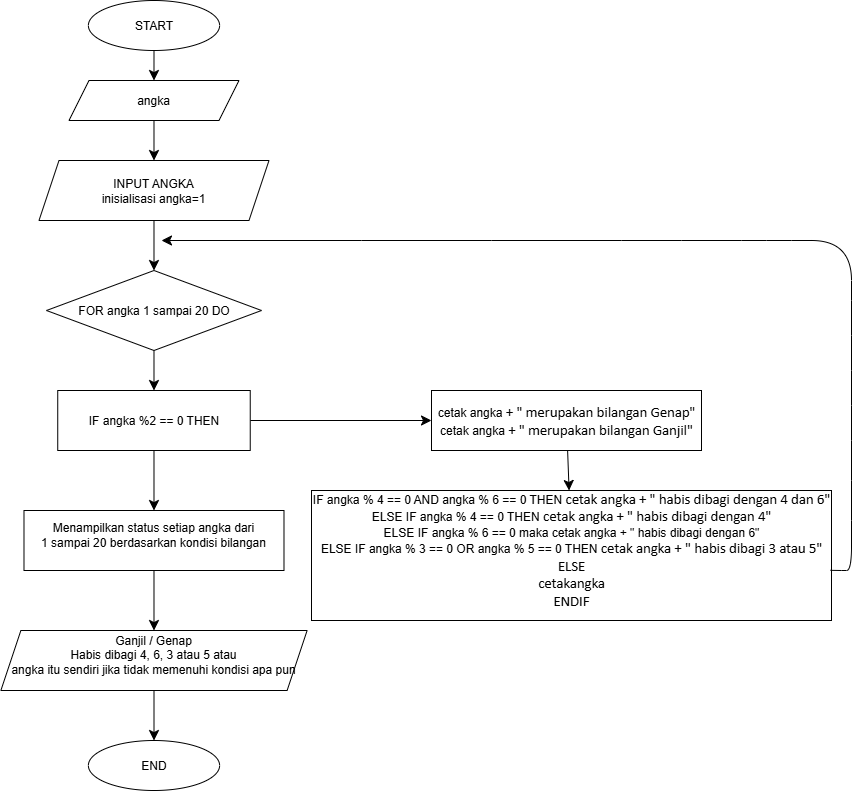

The diagram above was exported from draw.io. Its source (the exported page's mxGraphModel, read from the mxfile embedded in the PNG):
<mxGraphModel dx="1909" dy="2443" grid="1" gridSize="10" guides="1" tooltips="1" connect="1" arrows="1" fold="1" page="1" pageScale="1" pageWidth="827" pageHeight="1169" math="0" shadow="0">
  <root>
    <mxCell id="0" />
    <mxCell id="1" parent="0" />
    <mxCell id="4YucRM62liiFj693Ze0E-32" value="" style="edgeStyle=none;curved=1;rounded=0;orthogonalLoop=1;jettySize=auto;html=1;fontSize=12;startSize=8;endSize=8;" edge="1" parent="1" source="4YucRM62liiFj693Ze0E-1" target="4YucRM62liiFj693Ze0E-31">
      <mxGeometry relative="1" as="geometry" />
    </mxCell>
    <mxCell id="4YucRM62liiFj693Ze0E-1" value="START" style="ellipse;whiteSpace=wrap;html=1;" vertex="1" parent="1">
      <mxGeometry x="56.870000000000005" y="-10" width="131.25" height="50" as="geometry" />
    </mxCell>
    <mxCell id="4YucRM62liiFj693Ze0E-7" value="" style="edgeStyle=none;curved=1;rounded=0;orthogonalLoop=1;jettySize=auto;html=1;fontSize=12;startSize=8;endSize=8;" edge="1" parent="1" source="4YucRM62liiFj693Ze0E-2" target="4YucRM62liiFj693Ze0E-6">
      <mxGeometry relative="1" as="geometry" />
    </mxCell>
    <mxCell id="4YucRM62liiFj693Ze0E-2" value="INPUT ANGKA&lt;div&gt;inisialisasi angka=1&lt;/div&gt;" style="shape=parallelogram;perimeter=parallelogramPerimeter;whiteSpace=wrap;html=1;fixedSize=1;" vertex="1" parent="1">
      <mxGeometry x="7.49" y="150" width="230" height="60" as="geometry" />
    </mxCell>
    <mxCell id="4YucRM62liiFj693Ze0E-9" value="" style="edgeStyle=none;curved=1;rounded=0;orthogonalLoop=1;jettySize=auto;html=1;fontSize=12;startSize=8;endSize=8;" edge="1" parent="1" source="4YucRM62liiFj693Ze0E-6" target="4YucRM62liiFj693Ze0E-8">
      <mxGeometry relative="1" as="geometry" />
    </mxCell>
    <mxCell id="4YucRM62liiFj693Ze0E-6" value="FOR angka 1 sampai 20 DO" style="rhombus;whiteSpace=wrap;html=1;" vertex="1" parent="1">
      <mxGeometry x="14.990000000000002" y="260" width="215" height="80" as="geometry" />
    </mxCell>
    <mxCell id="4YucRM62liiFj693Ze0E-11" value="" style="edgeStyle=none;curved=1;rounded=0;orthogonalLoop=1;jettySize=auto;html=1;fontSize=12;startSize=8;endSize=8;" edge="1" parent="1" source="4YucRM62liiFj693Ze0E-8" target="4YucRM62liiFj693Ze0E-10">
      <mxGeometry relative="1" as="geometry" />
    </mxCell>
    <mxCell id="4YucRM62liiFj693Ze0E-24" value="" style="edgeStyle=none;curved=1;rounded=0;orthogonalLoop=1;jettySize=auto;html=1;fontSize=12;startSize=8;endSize=8;" edge="1" parent="1" source="4YucRM62liiFj693Ze0E-8" target="4YucRM62liiFj693Ze0E-23">
      <mxGeometry relative="1" as="geometry" />
    </mxCell>
    <mxCell id="4YucRM62liiFj693Ze0E-8" value="IF angka %2 == 0 THEN" style="whiteSpace=wrap;html=1;" vertex="1" parent="1">
      <mxGeometry x="26.24" y="380" width="192.5" height="60" as="geometry" />
    </mxCell>
    <mxCell id="4YucRM62liiFj693Ze0E-19" value="" style="edgeStyle=none;curved=1;rounded=0;orthogonalLoop=1;jettySize=auto;html=1;fontSize=12;startSize=8;endSize=8;" edge="1" parent="1" source="4YucRM62liiFj693Ze0E-10" target="4YucRM62liiFj693Ze0E-18">
      <mxGeometry relative="1" as="geometry" />
    </mxCell>
    <mxCell id="4YucRM62liiFj693Ze0E-10" value="cetak angka&lt;span style=&quot;font-size:11.0pt;line-height:&amp;lt;br/&amp;gt;107%;font-family:&amp;quot;Calibri&amp;quot;,sans-serif;mso-ascii-theme-font:minor-latin;&amp;lt;br/&amp;gt;mso-fareast-font-family:Calibri;mso-fareast-theme-font:minor-latin;mso-hansi-theme-font:&amp;lt;br/&amp;gt;minor-latin;mso-bidi-font-family:&amp;quot;Times New Roman&amp;quot;;mso-bidi-theme-font:minor-bidi;&amp;lt;br/&amp;gt;mso-ansi-language:EN-GB;mso-fareast-language:EN-US;mso-bidi-language:AR-SA&quot; lang=&quot;EN-GB&quot;&gt;&amp;nbsp;+ &quot; merupakan bilangan Genap&quot;&lt;/span&gt;&lt;div&gt;&lt;span style=&quot;font-size:11.0pt;line-height:&amp;lt;br/&amp;gt;107%;font-family:&amp;quot;Calibri&amp;quot;,sans-serif;mso-ascii-theme-font:minor-latin;&amp;lt;br/&amp;gt;mso-fareast-font-family:Calibri;mso-fareast-theme-font:minor-latin;mso-hansi-theme-font:&amp;lt;br/&amp;gt;minor-latin;mso-bidi-font-family:&amp;quot;Times New Roman&amp;quot;;mso-bidi-theme-font:minor-bidi;&amp;lt;br/&amp;gt;mso-ansi-language:EN-GB;mso-fareast-language:EN-US;mso-bidi-language:AR-SA&quot; lang=&quot;EN-GB&quot;&gt;&lt;span style=&quot;font-family: Helvetica; font-size: 12px;&quot;&gt;cetak angka&lt;/span&gt;&lt;span style=&quot;font-size: 11pt;&quot; lang=&quot;EN-GB&quot;&gt;&amp;nbsp;+ &quot; merupakan bilangan Ganjil&quot;&lt;/span&gt;&lt;/span&gt;&lt;/div&gt;" style="whiteSpace=wrap;html=1;" vertex="1" parent="1">
      <mxGeometry x="400" y="380" width="270" height="60" as="geometry" />
    </mxCell>
    <mxCell id="4YucRM62liiFj693Ze0E-18" value="IF&lt;span style=&quot;color: light-dark(rgb(0, 0, 0), rgb(255, 255, 255)); background-color: transparent;&quot;&gt;&amp;nbsp;angka % 4 == 0 AND angka % 6 == 0 THEN&amp;nbsp;&lt;/span&gt;&lt;span style=&quot;background-color: transparent; color: light-dark(rgb(0, 0, 0), rgb(255, 255, 255)); font-family: Calibri, sans-serif; font-size: 11pt;&quot;&gt;cetak&amp;nbsp;&lt;/span&gt;&lt;span style=&quot;background-color: transparent; color: light-dark(rgb(0, 0, 0), rgb(255, 255, 255)); font-family: Calibri, sans-serif; font-size: 11pt;&quot;&gt;angka + &quot; habis dibagi dengan 4 dan 6&quot;&lt;/span&gt;&lt;div&gt;&lt;span style=&quot;background-color: transparent; color: light-dark(rgb(0, 0, 0), rgb(255, 255, 255));&quot;&gt;ELSE IF angka % 4 == 0 THEN&amp;nbsp;&lt;/span&gt;&lt;span style=&quot;background-color: transparent; color: light-dark(rgb(0, 0, 0), rgb(255, 255, 255)); font-family: Calibri, sans-serif; font-size: 11pt;&quot;&gt;cetak angka + &quot; habis dibagi dengan 4&quot;&lt;/span&gt;&lt;/div&gt;&lt;div&gt;&lt;span style=&quot;background-color: transparent; color: light-dark(rgb(0, 0, 0), rgb(255, 255, 255));&quot;&gt;ELSE IF angka % 6 == 0 maka&amp;nbsp;&lt;/span&gt;&lt;span style=&quot;background-color: transparent; color: light-dark(rgb(0, 0, 0), rgb(255, 255, 255));&quot;&gt;cetak angka + &quot; habis dibagi dengan 6&quot;&lt;/span&gt;&lt;/div&gt;&lt;div&gt;&lt;span style=&quot;background-color: transparent; color: light-dark(rgb(0, 0, 0), rgb(255, 255, 255));&quot;&gt;ELSE IF angka % 3 == 0 OR angka % 5 == 0 THEN&amp;nbsp;&lt;/span&gt;&lt;span style=&quot;background-color: transparent; color: light-dark(rgb(0, 0, 0), rgb(255, 255, 255)); font-family: Calibri, sans-serif; font-size: 11pt;&quot;&gt;cetak angka + &quot; habis dibagi 3 atau 5&quot;&lt;/span&gt;&lt;/div&gt;&lt;div&gt;&lt;span style=&quot;font-size:11.0pt;line-height:&amp;lt;br/&amp;gt;107%;font-family:&amp;quot;Calibri&amp;quot;,sans-serif;mso-ascii-theme-font:minor-latin;&amp;lt;br/&amp;gt;mso-fareast-font-family:Calibri;mso-fareast-theme-font:minor-latin;mso-hansi-theme-font:&amp;lt;br/&amp;gt;minor-latin;mso-bidi-font-family:&amp;quot;Times New Roman&amp;quot;;mso-bidi-theme-font:minor-bidi;&amp;lt;br/&amp;gt;mso-ansi-language:EN-GB;mso-fareast-language:EN-US;mso-bidi-language:AR-SA&quot; lang=&quot;EN-GB&quot;&gt;ELSE&lt;/span&gt;&lt;span style=&quot;font-family: Calibri, sans-serif; font-size: 11pt; background-color: transparent; color: light-dark(rgb(0, 0, 0), rgb(255, 255, 255));&quot;&gt;&lt;/span&gt;&lt;/div&gt;&lt;div&gt;&lt;font face=&quot;Calibri, sans-serif&quot;&gt;&lt;span style=&quot;font-size: 14.6667px;&quot;&gt;cetakangka&lt;/span&gt;&lt;/font&gt;&lt;/div&gt;&lt;div&gt;&lt;font face=&quot;Calibri, sans-serif&quot;&gt;&lt;span style=&quot;font-size: 14.6667px;&quot;&gt;ENDIF&lt;/span&gt;&lt;/font&gt;&lt;/div&gt;&lt;p style=&quot;margin-left:54.0pt;mso-add-space:auto&quot; class=&quot;MsoListParagraph&quot;&gt;&lt;span lang=&quot;EN-GB&quot;&gt;&lt;/span&gt;&lt;/p&gt;&lt;p style=&quot;margin-left:54.0pt;mso-add-space:auto&quot; class=&quot;MsoListParagraph&quot;&gt;&lt;span lang=&quot;EN-GB&quot;&gt;&lt;/span&gt;&lt;/p&gt;&lt;p style=&quot;margin-left:54.0pt;mso-add-space:auto&quot; class=&quot;MsoListParagraph&quot;&gt;&lt;span lang=&quot;EN-GB&quot;&gt;&lt;/span&gt;&lt;/p&gt;&lt;p style=&quot;margin-left:54.0pt;mso-add-space:auto&quot; class=&quot;MsoListParagraph&quot;&gt;&lt;span lang=&quot;EN-GB&quot;&gt;&lt;/span&gt;&lt;/p&gt;" style="whiteSpace=wrap;html=1;" vertex="1" parent="1">
      <mxGeometry x="280" y="480" width="520" height="130" as="geometry" />
    </mxCell>
    <mxCell id="4YucRM62liiFj693Ze0E-21" value="" style="curved=1;endArrow=classic;html=1;rounded=0;fontSize=12;startSize=8;endSize=8;exitX=0.998;exitY=0.614;exitDx=0;exitDy=0;exitPerimeter=0;" edge="1" parent="1" source="4YucRM62liiFj693Ze0E-18">
      <mxGeometry width="50" height="50" relative="1" as="geometry">
        <mxPoint x="760" y="600" as="sourcePoint" />
        <mxPoint x="130" y="230" as="targetPoint" />
        <Array as="points">
          <mxPoint x="810" y="560" />
          <mxPoint x="820" y="560" />
          <mxPoint x="820" y="510" />
          <mxPoint x="820" y="430" />
          <mxPoint x="820" y="360" />
          <mxPoint x="820" y="290" />
          <mxPoint x="820" y="250" />
          <mxPoint x="800" y="230" />
          <mxPoint x="760" y="230" />
          <mxPoint x="710" y="230" />
          <mxPoint x="590" y="230" />
          <mxPoint x="330" y="230" />
        </Array>
      </mxGeometry>
    </mxCell>
    <mxCell id="4YucRM62liiFj693Ze0E-26" value="" style="edgeStyle=none;curved=1;rounded=0;orthogonalLoop=1;jettySize=auto;html=1;fontSize=12;startSize=8;endSize=8;" edge="1" parent="1" source="4YucRM62liiFj693Ze0E-23" target="4YucRM62liiFj693Ze0E-25">
      <mxGeometry relative="1" as="geometry" />
    </mxCell>
    <mxCell id="4YucRM62liiFj693Ze0E-23" value="&lt;span style=&quot;background-color: transparent; color: light-dark(rgb(0, 0, 0), rgb(255, 255, 255));&quot;&gt;Menampilkan status setiap angka dari&lt;br/&gt;1 sampai 20 berdasarkan kondisi bilangan&lt;/span&gt;&lt;p style=&quot;margin-left:54.0pt;mso-add-space:auto&quot; class=&quot;MsoListParagraph&quot;&gt;&lt;span lang=&quot;EN-GB&quot;&gt;&lt;span style=&quot;color:#EE0000&quot;&gt;&lt;/span&gt;&lt;/span&gt;&lt;/p&gt;" style="whiteSpace=wrap;html=1;" vertex="1" parent="1">
      <mxGeometry x="-7.51" y="500" width="260" height="60" as="geometry" />
    </mxCell>
    <mxCell id="4YucRM62liiFj693Ze0E-28" value="" style="edgeStyle=none;curved=1;rounded=0;orthogonalLoop=1;jettySize=auto;html=1;fontSize=12;startSize=8;endSize=8;" edge="1" parent="1" source="4YucRM62liiFj693Ze0E-25" target="4YucRM62liiFj693Ze0E-27">
      <mxGeometry relative="1" as="geometry" />
    </mxCell>
    <mxCell id="4YucRM62liiFj693Ze0E-25" value="&lt;span style=&quot;background-color: transparent; color: light-dark(rgb(0, 0, 0), rgb(255, 255, 255));&quot;&gt;Ganjil / Genap&lt;/span&gt;&lt;div&gt;&lt;span style=&quot;background-color: transparent; color: light-dark(rgb(0, 0, 0), rgb(255, 255, 255));&quot;&gt;Habis dibagi 4, 6, 3 atau 5 atau&lt;br/&gt;angka itu sendiri jika tidak memenuhi kondisi apa pun&lt;/span&gt;&lt;/div&gt;&lt;p style=&quot;margin-left:54.0pt;mso-add-space:auto&quot; class=&quot;MsoListParagraph&quot;&gt;&lt;span lang=&quot;EN-GB&quot;&gt;&lt;/span&gt;&lt;/p&gt;" style="shape=parallelogram;perimeter=parallelogramPerimeter;whiteSpace=wrap;html=1;fixedSize=1;" vertex="1" parent="1">
      <mxGeometry x="-30.630000000000003" y="620" width="306.25" height="60" as="geometry" />
    </mxCell>
    <mxCell id="4YucRM62liiFj693Ze0E-27" value="END" style="ellipse;whiteSpace=wrap;html=1;" vertex="1" parent="1">
      <mxGeometry x="56.870000000000005" y="730" width="131.25" height="50" as="geometry" />
    </mxCell>
    <mxCell id="4YucRM62liiFj693Ze0E-34" value="" style="edgeStyle=none;curved=1;rounded=0;orthogonalLoop=1;jettySize=auto;html=1;fontSize=12;startSize=8;endSize=8;" edge="1" parent="1" source="4YucRM62liiFj693Ze0E-31" target="4YucRM62liiFj693Ze0E-2">
      <mxGeometry relative="1" as="geometry" />
    </mxCell>
    <mxCell id="4YucRM62liiFj693Ze0E-31" value="angka" style="shape=parallelogram;perimeter=parallelogramPerimeter;whiteSpace=wrap;html=1;fixedSize=1;" vertex="1" parent="1">
      <mxGeometry x="37.49" y="70" width="170" height="40" as="geometry" />
    </mxCell>
  </root>
</mxGraphModel>